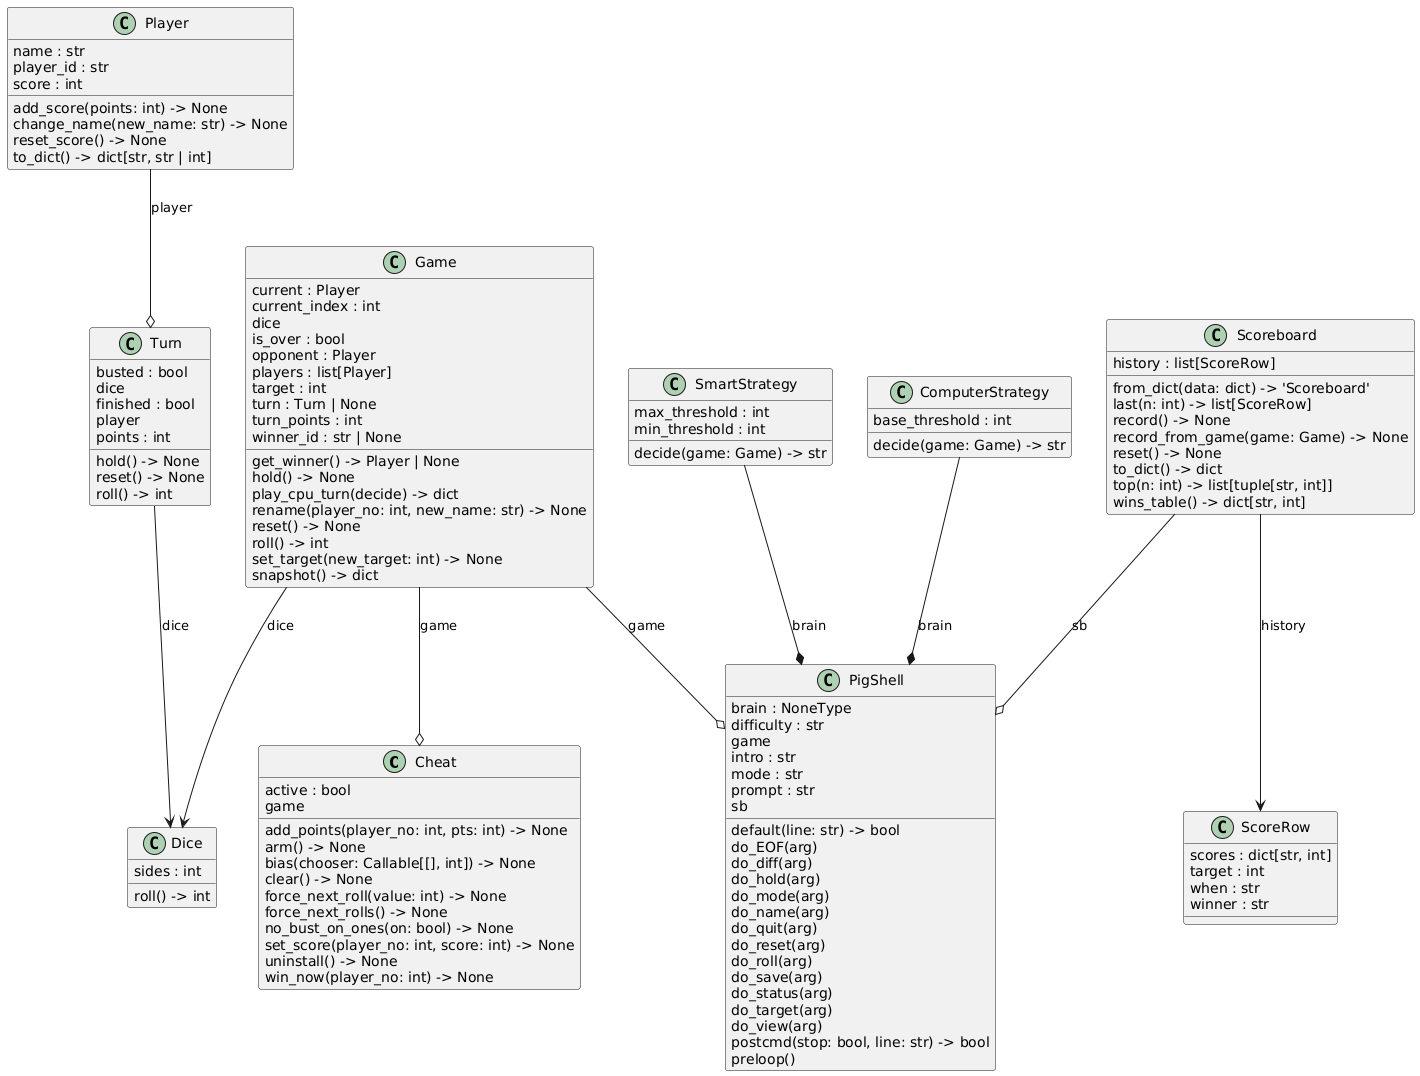

The diagram above was rendered by PlantUML. Its source (embedded in the PNG):
@startuml classes_pig
set namespaceSeparator none
class "Cheat" as pig.cheat.Cheat {
  active : bool
  game
  add_points(player_no: int, pts: int) -> None
  arm() -> None
  bias(chooser: Callable[[], int]) -> None
  clear() -> None
  force_next_roll(value: int) -> None
  force_next_rolls() -> None
  no_bust_on_ones(on: bool) -> None
  set_score(player_no: int, score: int) -> None
  uninstall() -> None
  win_now(player_no: int) -> None
}
class "ComputerStrategy" as pig.ai.ComputerStrategy {
  base_threshold : int
  decide(game: Game) -> str
}
class "Dice" as pig.dice.Dice {
  sides : int
  roll() -> int
}
class "Game" as pig.game.Game {
  current : Player
  current_index : int
  dice
  is_over : bool
  opponent : Player
  players : list[Player]
  target : int
  turn : Turn | None
  turn_points : int
  winner_id : str | None
  get_winner() -> Player | None
  hold() -> None
  play_cpu_turn(decide) -> dict
  rename(player_no: int, new_name: str) -> None
  reset() -> None
  roll() -> int
  set_target(new_target: int) -> None
  snapshot() -> dict
}
class "PigShell" as pig.shell.PigShell {
  brain : NoneType
  difficulty : str
  game
  intro : str
  mode : str
  prompt : str
  sb
  default(line: str) -> bool
  do_EOF(arg)
  do_diff(arg)
  do_hold(arg)
  do_mode(arg)
  do_name(arg)
  do_quit(arg)
  do_reset(arg)
  do_roll(arg)
  do_save(arg)
  do_status(arg)
  do_target(arg)
  do_view(arg)
  postcmd(stop: bool, line: str) -> bool
  preloop()
}
class "Player" as pig.player.Player {
  name : str
  player_id : str
  score : int
  add_score(points: int) -> None
  change_name(new_name: str) -> None
  reset_score() -> None
  to_dict() -> dict[str, str | int]
}
class "ScoreRow" as pig.scoreboard.ScoreRow {
  scores : dict[str, int]
  target : int
  when : str
  winner : str
}
class "Scoreboard" as pig.scoreboard.Scoreboard {
  history : list[ScoreRow]
  from_dict(data: dict) -> 'Scoreboard'
  last(n: int) -> list[ScoreRow]
  record() -> None
  record_from_game(game: Game) -> None
  reset() -> None
  to_dict() -> dict
  top(n: int) -> list[tuple[str, int]]
  wins_table() -> dict[str, int]
}
class "SmartStrategy" as pig.ai.SmartStrategy {
  max_threshold : int
  min_threshold : int
  decide(game: Game) -> str
}
class "Turn" as pig.turn.Turn {
  busted : bool
  dice
  finished : bool
  player
  points : int
  hold() -> None
  reset() -> None
  roll() -> int
}
pig.game.Game --> pig.dice.Dice : dice
pig.turn.Turn --> pig.dice.Dice : dice
pig.scoreboard.Scoreboard --> pig.scoreboard.ScoreRow : history
pig.ai.ComputerStrategy --* pig.shell.PigShell : brain
pig.ai.SmartStrategy --* pig.shell.PigShell : brain
pig.game.Game --o pig.cheat.Cheat : game
pig.game.Game --o pig.shell.PigShell : game
pig.player.Player --o pig.turn.Turn : player
pig.scoreboard.Scoreboard --o pig.shell.PigShell : sb
@enduml